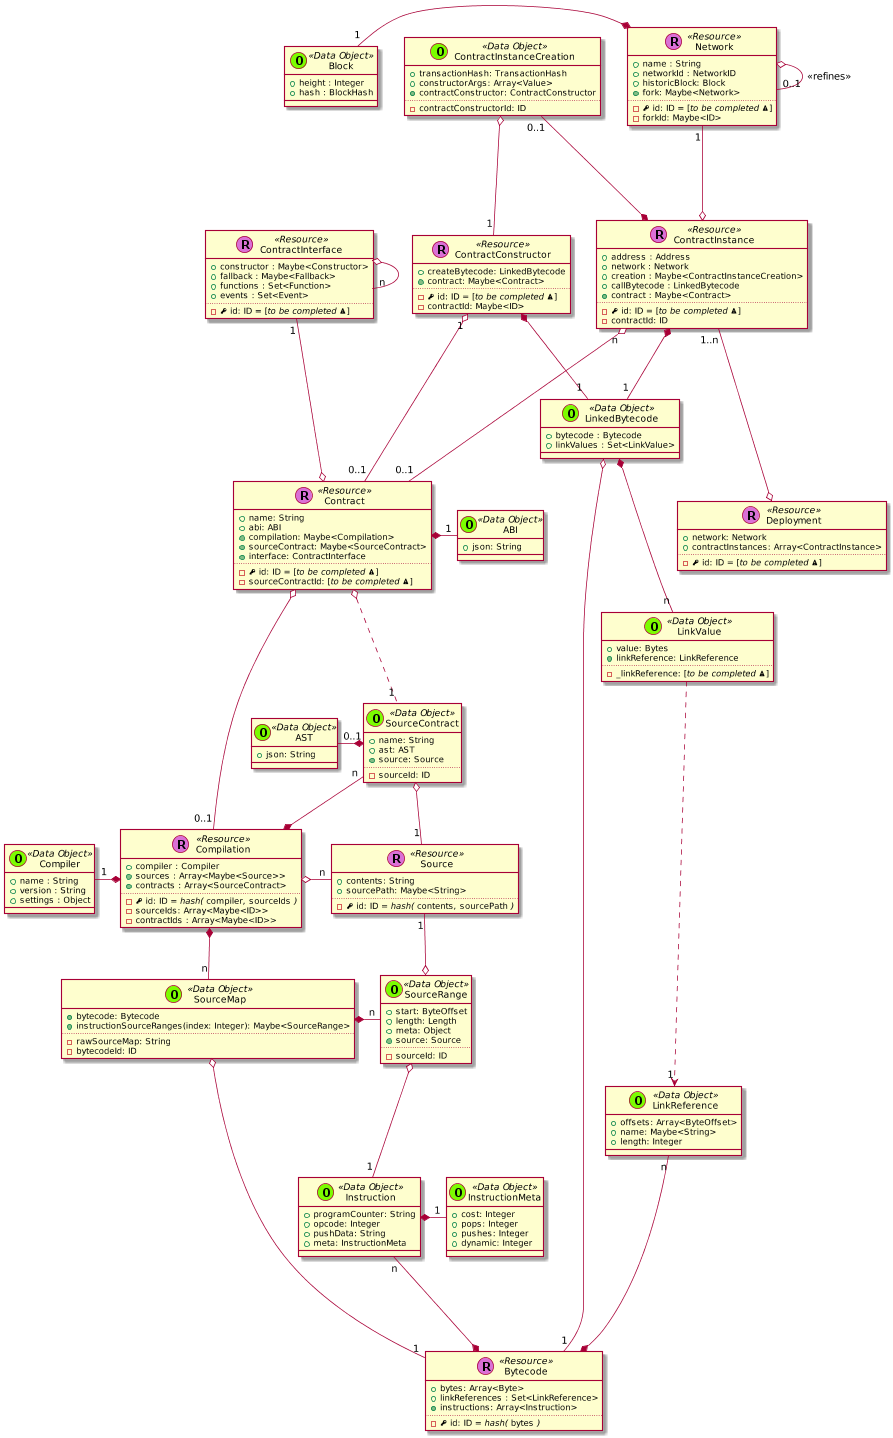

The diagram above was rendered by PlantUML. Its source (embedded in the PNG):
@startuml
scale 0.75






skinparam defaultMonospacedFontName Andale Mono



    class Contract << (R,orchid) Resource >> {
      + name: String
      + abi: ABI
      + {method} compilation: Maybe<Compilation>
      + {method} sourceContract: Maybe<SourceContract>
      + {method} interface: ContractInterface
      ..
      - {field} <&key> id: ID = [//to be completed <&warning>//]
      - sourceContractId: [//to be completed <&warning>//]
    }



  class Deployment << (R,orchid) Resource >> {
    + network: Network
    + contractInstances: Array<ContractInstance>
    ..
    - {field} <&key> id: ID = [//to be completed <&warning>//]
  }

  ContractInstance "1..n" ---o Deployment


  class ContractInstance << (R,orchid) Resource >> {
    + address : Address
    + network : Network
    + creation : Maybe<ContractInstanceCreation>
    + callBytecode : LinkedBytecode
    + {method} contract : Maybe<Contract>
    ..
    - {field} <&key> id: ID = [//to be completed <&warning>//]
    - contractId: ID
  }

  ContractInstanceCreation "0..1" ---* ContractInstance

  class ContractInterface << (R,orchid) Resource >> {
    + constructor : Maybe<Constructor>
    + fallback : Maybe<Fallback>
    + functions : Set<Function>
    + events : Set<Event>
    ..
    - {field} <&key> id: ID = [//to be completed <&warning>//]
  }

  ContractInterface o-- "n" ContractInterface



  class ContractConstructor << (R,orchid) Resource >> {
    + createBytecode: LinkedBytecode
    + {method} contract: Maybe<Contract>
    ..
    - {field} <&key> id: ID = [//to be completed <&warning>//]
    - contractId: Maybe<ID>
  }



    class Bytecode << (R,orchid) Resource >> {
      + bytes: Array<Byte>
      + linkReferences : Set<LinkReference>
      + {method} instructions: Array<Instruction>
      ..
      - {field} <&key> id: ID //= hash(// ""bytes"" //)//
    }

    class Instruction << (O,lawngreen) Data Object >> {
      + programCounter: String
      + opcode: Integer
      + pushData: String
      + meta: InstructionMeta
    }

    class InstructionMeta << (O,lawngreen) Data Object >> {
      + cost: Integer
      + pops: Integer
      + pushes: Integer
      + dynamic: Integer
    }

    Instruction *-right- "1" InstructionMeta
    Instruction "n" --* Bytecode

    class Source << (R,orchid) Resource >> {
      + contents: String
      + sourcePath: Maybe<String>
      ..
      - {field} <&key> id: ID //= hash(// ""contents""//,// ""sourcePath"" //)//
    }




    class Compilation << (R,orchid) Resource >> {
      + compiler : Compiler
      + {method} sources : Array<Maybe<Source>>
      + {method} contracts : Array<SourceContract>
      ..
      - {field} <&key> id: ID //= hash(// ""compiler""//,// ""sourceIds"" //)//
      - sourceIds: Array<Maybe<ID>>
      - contractIds : Array<Maybe<ID>>
    }

  SourceContract "n" --* Compilation

    class Network << (R,orchid) Resource >> {
      + name : String
      + networkId : NetworkID
      + historicBlock: Block
      + {method} fork: Maybe<Network>
      ..
      - {field} <&key> id: ID = [//to be completed <&warning>//]
      - forkId: Maybe<ID>
    }


      class Block << (O,lawngreen) Data Object >> {
        + height : Integer
        + hash : BlockHash
      }

      Network o-- "0..1" Network : <<refines>>
      Network *-left- "1" Block






    class LinkedBytecode << (O,lawngreen) Data Object >> {
      + bytecode : Bytecode
      + linkValues : Set<LinkValue>
    }

  class Compiler << (O,lawngreen) Data Object >> {
    + name : String
    + version : String
    + settings : Object
  }


    class ContractInstanceCreation << (O,lawngreen) Data Object >> {
      + transactionHash: TransactionHash
      + constructorArgs: Array<Value>
      + {method} contractConstructor: ContractConstructor
      ..
      - contractConstructorId: ID
    }

    class LinkValue << (O,lawngreen) Data Object >> {
      + value: Bytes
      + {method} linkReference: LinkReference
      ..
      - _linkReference: [//to be completed <&warning>//]
    }

    class LinkReference << (O,lawngreen) Data Object >> {
      + offsets: Array<ByteOffset>
      + name: Maybe<String>
      + length: Integer
    }

    class SourceMap << (O,lawngreen) Data Object >> {
      + {method} bytecode: Bytecode
      + instructionSourceRanges(index: Integer): Maybe<SourceRange>
      ..
      - rawSourceMap: String
      - bytecodeId: ID
    }

    class SourceRange << (O,lawngreen) Data Object >> {
      + start: ByteOffset
      + length: Length
      + meta: Object
      + {method} source: Source
      ..
      - sourceId: ID
    }

    SourceMap *-right- "n" SourceRange


    class SourceContract << (O,lawngreen) Data Object >> {
      + name: String
      + ast: AST
      + {method} source: Source
      ..
      - sourceId: ID
    }

    class ABI << (O,lawngreen) Data Object >> {
      + json: String
    }

  class AST << (O,lawngreen) Data Object >> {
    + json: String
  }


  Contract *-right- "1" ABI

  ContractInstance "n" o--- "0..1" Contract

  ContractConstructor "1" o--- "0..1" Contract

  ContractInterface "1" ---o Contract


  Contract o-- "0..1" Compilation
  Contract o.. "1" SourceContract

  LinkedBytecode o---- "1" Bytecode

  LinkedBytecode *-- "n" LinkValue

  LinkReference "n" -* Bytecode

  LinkValue ....> "1" LinkReference


  SourceContract o-- "1" Source

  Network "1" ---o ContractInstance

  ContractInstanceCreation o-- "1" ContractConstructor

  ContractInstance *-- "1" LinkedBytecode

  ContractConstructor *-- "1" LinkedBytecode

  Compilation *-left- "1" Compiler

  Compilation o-right- "n" Source


  Compilation *-- "n" SourceMap


  SourceContract *-left- "0..1" AST

  SourceMap o---- "1" Bytecode
  SourceRange o-- "1" Instruction

  Source "1" --o SourceRange


@enduml